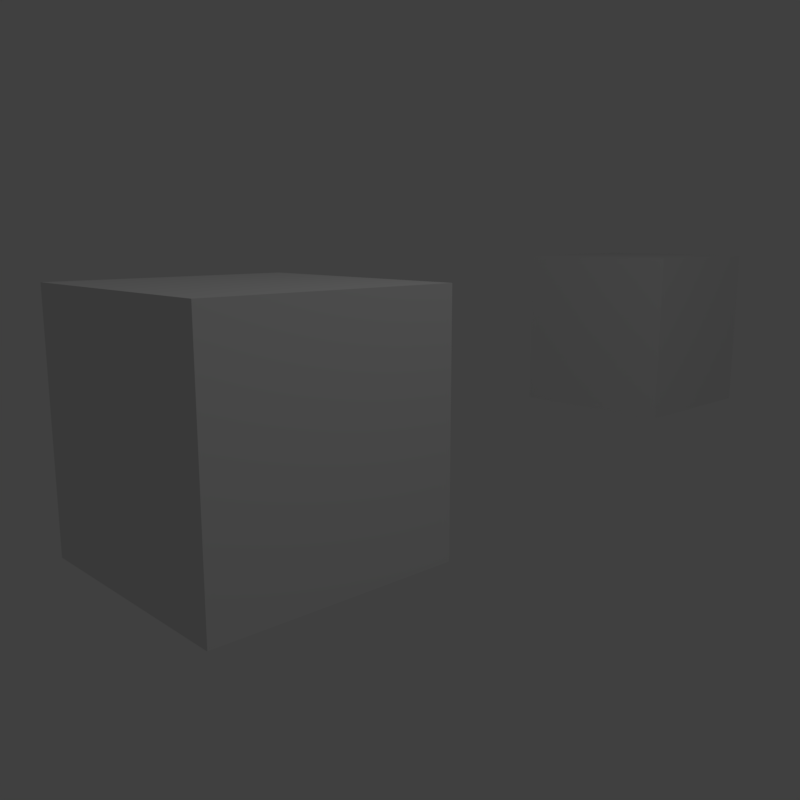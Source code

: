 # Source: 01_-_basic_dof.blend  (saved by Blender 2.80.42; exported with 4.5.12 LTS)
import bpy
from mathutils import Matrix  # noqa: F401  (used for matrix-valued properties, if any)

bpy.ops.wm.read_factory_settings(use_empty=True)
scene = bpy.context.scene
scene.name = 'Scene'

# ---- collections
col_collection_1 = bpy.data.collections.new('Collection 1'); scene.collection.children.link(col_collection_1)

# ---- materials (node trees are filled in below, after node groups)
mat_material = bpy.data.materials.new('Material')
mat_material.alpha_threshold = 0.0
mat_material.roughness = 0.5
mat_material.line_color = (0.0, 0.0, 0.0, 1.0)

# ---- material node trees

# ---- world
world_world = bpy.data.worlds.new('World'); scene.world = world_world
world_world.color = (0.05088, 0.05088, 0.05088)
world_world.use_sun_shadow = False
world_world.sun_shadow_jitter_overblur = 0.0
world_world.cycles.sampling_method = 'MANUAL'

# ---- cameras
cam_camera = bpy.data.cameras.new('Camera')
cam_camera.clip_end = 100.0
cam_camera.lens = 35.0
cam_camera.sensor_width = 32.0
cam_camera.sensor_height = 18.0
cam_camera.ortho_scale = 7.314
cam_camera.dof.focus_distance = 0.0
cam_camera.dof.aperture_fstop = 128.0

# ---- lights
light_lamp = bpy.data.lights.new('Lamp', 'POINT')
light_lamp.transmission_factor = 0.0
light_lamp.cutoff_distance = 30.0
light_lamp.energy = 100.0
light_lamp.shadow_buffer_clip_start = 1.001
light_lamp.shadow_soft_size = 0.1
light_lamp.shadow_maximum_resolution = 0.006
light_lamp.use_absolute_resolution = True

# ---- meshes
me_cube_001 = bpy.data.meshes.new('Cube.001')
me_cube_001.from_pydata([(1.0, 1.0, -1.0), (1.0, -1.0, -1.0), (-1.0, -1.0, -1.0), (-1.0, 1.0, -1.0), (1.0, 1.0, 1.0), (1.0, -1.0, 1.0), (-1.0, -1.0, 1.0), (-1.0, 1.0, 1.0)], [], [(0, 1, 2, 3), (4, 7, 6, 5), (0, 4, 5, 1), (1, 5, 6, 2), (2, 6, 7, 3), (4, 0, 3, 7)])
me_cube_001.materials.append(mat_material)
me_cube_001.use_remesh_preserve_volume = False
me_cube_001.use_remesh_preserve_attributes = False
me_cube_001.use_mirror_vertex_groups = False
me_cube_001.update()
me_cube = bpy.data.meshes.new('Cube')
me_cube.from_pydata([(1.0, 1.0, -1.0), (1.0, -1.0, -1.0), (-1.0, -1.0, -1.0), (-1.0, 1.0, -1.0), (1.0, 1.0, 1.0), (1.0, -1.0, 1.0), (-1.0, -1.0, 1.0), (-1.0, 1.0, 1.0)], [], [(0, 1, 2, 3), (4, 7, 6, 5), (0, 4, 5, 1), (1, 5, 6, 2), (2, 6, 7, 3), (4, 0, 3, 7)])
me_cube.materials.append(mat_material)
me_cube.use_remesh_preserve_volume = False
me_cube.use_remesh_preserve_attributes = False
me_cube.use_mirror_vertex_groups = False
me_cube.update()

# ---- objects
ob_cube_001 = bpy.data.objects.new('Cube.001', me_cube_001)
ob_cube = bpy.data.objects.new('Cube', me_cube)
ob_lamp = bpy.data.objects.new('Lamp', light_lamp)
ob_camera = bpy.data.objects.new('Camera', cam_camera)

# ---- transforms, parenting, visibility, modifiers, constraints
ob_cube_001.location = (-1.552, 7.435, 0.0)
ob_cube_001.lock_rotations_4d = False
ob_cube_001.empty_display_type = 'ARROWS'
ob_cube_001.lineart.crease_threshold = 0.0
ob_cube.location = (0.0, 0.0, 0.0)
ob_cube.lock_rotations_4d = False
ob_cube.empty_display_type = 'ARROWS'
ob_cube.lineart.crease_threshold = 0.0
ob_lamp.location = (4.076, 1.005, 5.904)
ob_lamp.rotation_euler = (0.6503, 0.05522, 1.866)
ob_lamp.lock_rotations_4d = False
ob_lamp.empty_display_type = 'ARROWS'
ob_lamp.color = (0.0, 0.0, 0.0, 0.0)
ob_lamp.lineart.crease_threshold = 0.0
ob_camera.location = (5.099, -3.377, 1.358)
ob_camera.rotation_euler = (1.378, -7.646e-07, 0.8119)
ob_camera.lock_rotations_4d = False
ob_camera.empty_display_type = 'ARROWS'
ob_camera.color = (0.0, 0.0, 0.0, 0.0)
ob_camera.display_type = 'WIRE'
ob_camera.lineart.crease_threshold = 0.0
cam_camera.dof.focus_object = ob_cube_001

# ---- collection membership
col_collection_1.objects.link(ob_cube_001)
col_collection_1.objects.link(ob_cube)
col_collection_1.objects.link(ob_lamp)
col_collection_1.objects.link(ob_camera)

# ---- scene / render settings (as saved in the file)
scene.camera = ob_camera
scene.frame_start = 1; scene.frame_end = 250; scene.frame_set(1)
scene.render.engine = 'BLENDER_EEVEE_NEXT'
scene.render.resolution_x = 600
scene.render.resolution_y = 600
scene.render.resolution_percentage = 50
scene.render.dither_intensity = 0.0
scene.cycles.use_denoising = False
scene.cycles.samples = 128
scene.cycles.sampling_pattern = 'TABULATED_SOBOL'
scene.cycles.use_adaptive_sampling = False
scene.cycles.use_light_tree = False
scene.cycles.blur_glossy = 0.0
scene.cycles.sample_clamp_indirect = 0.0
scene.view_settings.view_transform = 'Standard'
bpy.context.view_layer.update()
